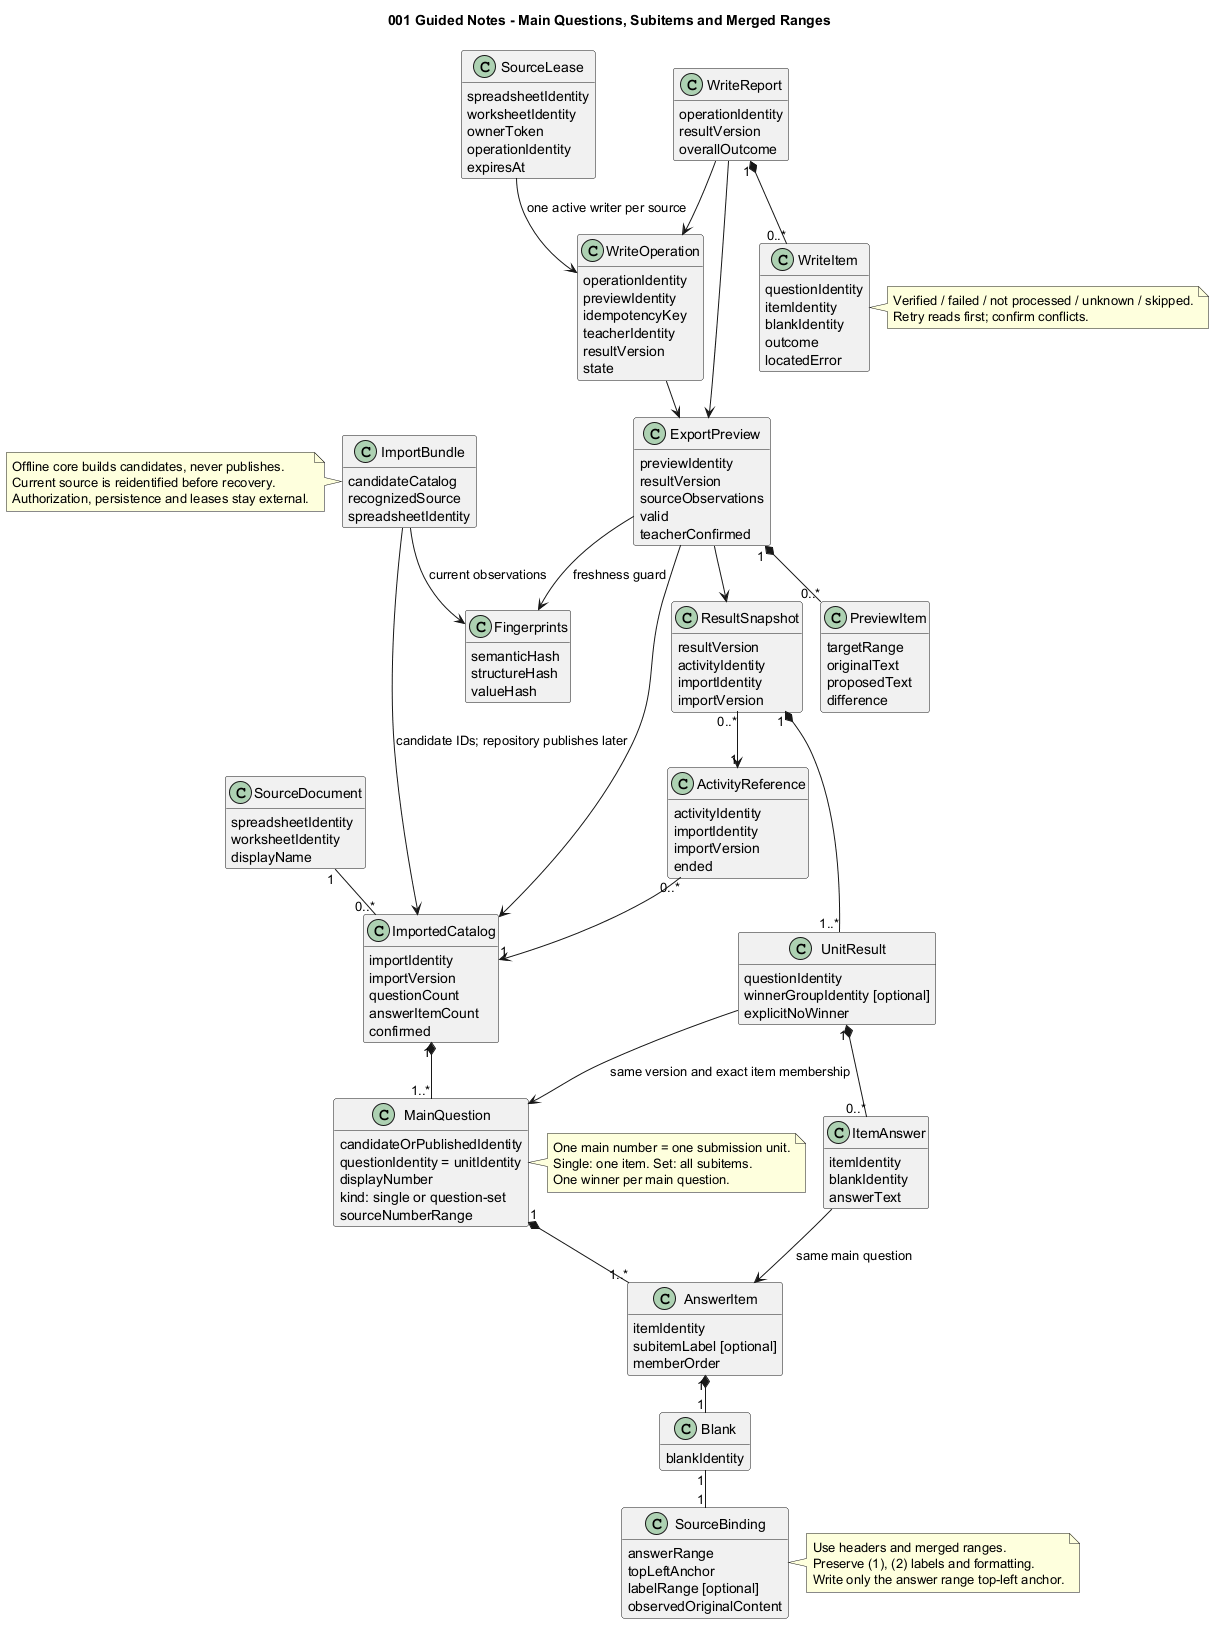

The diagram above was rendered by PlantUML. Its source (embedded in the PNG):
@startuml
!pragma layout smetana
skinparam shadowing false
skinparam defaultFontName SansSerif
hide empty methods
title 001 Guided Notes - Main Questions, Subitems and Merged Ranges
class SourceDocument {
 spreadsheetIdentity
 worksheetIdentity
 displayName
}
class ImportedCatalog {
 importIdentity
 importVersion
 questionCount
 answerItemCount
 confirmed
}
class MainQuestion {
 candidateOrPublishedIdentity
 questionIdentity = unitIdentity
 displayNumber
 kind: single or question-set
 sourceNumberRange
}
class ImportBundle {
 candidateCatalog
 recognizedSource
 spreadsheetIdentity
}
class Fingerprints {
 semanticHash
 structureHash
 valueHash
}
class AnswerItem {
 itemIdentity
 subitemLabel [optional]
 memberOrder
}
class Blank {
 blankIdentity
}
class SourceBinding {
 answerRange
 topLeftAnchor
 labelRange [optional]
 observedOriginalContent
}
class ActivityReference {
 activityIdentity
 importIdentity
 importVersion
 ended
}
class ResultSnapshot {
 resultVersion
 activityIdentity
 importIdentity
 importVersion
}
class UnitResult {
 questionIdentity
 winnerGroupIdentity [optional]
 explicitNoWinner
}
class ItemAnswer {
 itemIdentity
 blankIdentity
 answerText
}
class ExportPreview {
 previewIdentity
 resultVersion
 sourceObservations
 valid
 teacherConfirmed
}
class PreviewItem {
 targetRange
 originalText
 proposedText
 difference
}
class WriteOperation {
 operationIdentity
 previewIdentity
 idempotencyKey
 teacherIdentity
 resultVersion
 state
}
class SourceLease {
 spreadsheetIdentity
 worksheetIdentity
 ownerToken
 operationIdentity
 expiresAt
}
class WriteReport {
 operationIdentity
 resultVersion
 overallOutcome
}
class WriteItem {
 questionIdentity
 itemIdentity
 blankIdentity
 outcome
 locatedError
}
SourceDocument "1" -- "0..*" ImportedCatalog
ImportBundle --> ImportedCatalog : candidate IDs; repository publishes later
ImportBundle --> Fingerprints : current observations
ExportPreview --> Fingerprints : freshness guard
ImportedCatalog "1" *-- "1..*" MainQuestion
MainQuestion "1" *-- "1..*" AnswerItem
AnswerItem "1" *-- "1" Blank
Blank "1" -- "1" SourceBinding
ActivityReference "0..*" --> "1" ImportedCatalog
ResultSnapshot "0..*" --> "1" ActivityReference
ResultSnapshot "1" *-- "1..*" UnitResult
UnitResult --> MainQuestion : same version and exact item membership
UnitResult "1" *-- "0..*" ItemAnswer
ItemAnswer --> AnswerItem : same main question
ExportPreview --> ImportedCatalog
ExportPreview --> ResultSnapshot
ExportPreview "1" *-- "0..*" PreviewItem
WriteOperation --> ExportPreview
SourceLease --> WriteOperation : one active writer per source
WriteReport --> WriteOperation
WriteReport --> ExportPreview
WriteReport "1" *-- "0..*" WriteItem
note right of MainQuestion
One main number = one submission unit.
Single: one item. Set: all subitems.
One winner per main question.
end note
note right of SourceBinding
Use headers and merged ranges.
Preserve (1), (2) labels and formatting.
Write only the answer range top-left anchor.
end note
note left of ImportBundle
Offline core builds candidates, never publishes.
Current source is reidentified before recovery.
Authorization, persistence and leases stay external.
end note
note right of WriteItem
Verified / failed / not processed / unknown / skipped.
Retry reads first; confirm conflicts.
end note
@enduml